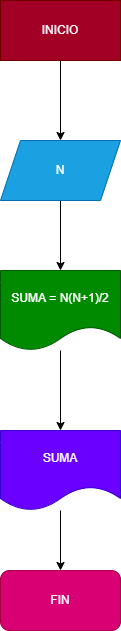

The diagram above was exported from draw.io. Its source (the exported page's mxGraphModel, read from the mxfile embedded in the PNG):
<mxGraphModel dx="746" dy="568" grid="1" gridSize="10" guides="1" tooltips="1" connect="1" arrows="1" fold="1" page="1" pageScale="1" pageWidth="850" pageHeight="1100" math="0" shadow="0">
  <root>
    <mxCell id="0" />
    <mxCell id="1" parent="0" />
    <mxCell id="4" value="" style="edgeStyle=none;html=1;" edge="1" parent="1" source="2" target="3">
      <mxGeometry relative="1" as="geometry" />
    </mxCell>
    <mxCell id="2" value="INICIO" style="rounded=0;whiteSpace=wrap;html=1;fillColor=#a20025;fontColor=#ffffff;strokeColor=#6F0000;" vertex="1" parent="1">
      <mxGeometry x="330" y="40" width="120" height="60" as="geometry" />
    </mxCell>
    <mxCell id="6" value="" style="edgeStyle=none;html=1;" edge="1" parent="1" source="3" target="5">
      <mxGeometry relative="1" as="geometry" />
    </mxCell>
    <mxCell id="3" value="N" style="shape=parallelogram;perimeter=parallelogramPerimeter;whiteSpace=wrap;html=1;fixedSize=1;rounded=0;fillColor=#1ba1e2;fontColor=#ffffff;strokeColor=#006EAF;" vertex="1" parent="1">
      <mxGeometry x="330" y="180" width="120" height="60" as="geometry" />
    </mxCell>
    <mxCell id="8" value="" style="edgeStyle=none;html=1;" edge="1" parent="1" source="5" target="7">
      <mxGeometry relative="1" as="geometry" />
    </mxCell>
    <mxCell id="5" value="SUMA = N(N+1)/2" style="shape=document;whiteSpace=wrap;html=1;boundedLbl=1;rounded=0;fillColor=#008a00;fontColor=#ffffff;strokeColor=#005700;" vertex="1" parent="1">
      <mxGeometry x="330" y="310" width="120" height="80" as="geometry" />
    </mxCell>
    <mxCell id="13" value="" style="edgeStyle=none;html=1;" edge="1" parent="1" source="7" target="12">
      <mxGeometry relative="1" as="geometry" />
    </mxCell>
    <mxCell id="7" value="SUMA" style="shape=document;whiteSpace=wrap;html=1;boundedLbl=1;rounded=0;fillColor=#6a00ff;fontColor=#ffffff;strokeColor=#3700CC;" vertex="1" parent="1">
      <mxGeometry x="330" y="470" width="120" height="80" as="geometry" />
    </mxCell>
    <mxCell id="12" value="FIN" style="rounded=1;whiteSpace=wrap;html=1;fillColor=#d80073;fontColor=#ffffff;strokeColor=#A50040;" vertex="1" parent="1">
      <mxGeometry x="330" y="610" width="120" height="60" as="geometry" />
    </mxCell>
  </root>
</mxGraphModel>